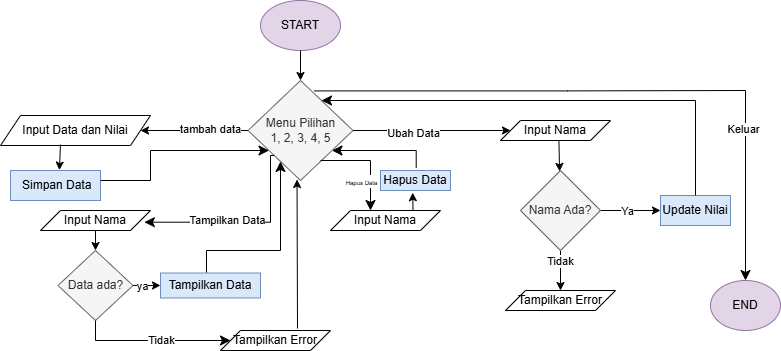

The diagram above was exported from draw.io. Its source (the exported page's mxGraphModel, read from the mxfile embedded in the PNG):
<mxGraphModel dx="978" dy="511" grid="1" gridSize="10" guides="1" tooltips="1" connect="1" arrows="1" fold="1" page="1" pageScale="1" pageWidth="850" pageHeight="1100" background="#FFFFFF" math="0" shadow="0">
  <root>
    <mxCell id="0" />
    <mxCell id="1" parent="0" />
    <mxCell id="BeMln3EvR2csnKyayg8h-1" value="START" style="ellipse;whiteSpace=wrap;html=1;fillColor=#e1d5e7;strokeColor=#9673a6;" vertex="1" parent="1">
      <mxGeometry x="340" y="40" width="80" height="50" as="geometry" />
    </mxCell>
    <mxCell id="BeMln3EvR2csnKyayg8h-2" value="" style="endArrow=classic;html=1;rounded=0;exitX=0.5;exitY=1;exitDx=0;exitDy=0;" edge="1" parent="1" source="BeMln3EvR2csnKyayg8h-1" target="BeMln3EvR2csnKyayg8h-3">
      <mxGeometry width="50" height="50" relative="1" as="geometry">
        <mxPoint x="400" y="270" as="sourcePoint" />
        <mxPoint x="380" y="140" as="targetPoint" />
      </mxGeometry>
    </mxCell>
    <mxCell id="BeMln3EvR2csnKyayg8h-3" value="Menu Pilihan&lt;div&gt;1, 2, 3, 4, 5&lt;/div&gt;" style="rhombus;whiteSpace=wrap;html=1;fillColor=#f5f5f5;fontColor=#333333;strokeColor=#666666;" vertex="1" parent="1">
      <mxGeometry x="327.5" y="120" width="105" height="100" as="geometry" />
    </mxCell>
    <mxCell id="BeMln3EvR2csnKyayg8h-4" value="Input Data dan Nilai" style="shape=parallelogram;perimeter=parallelogramPerimeter;whiteSpace=wrap;html=1;fixedSize=1;" vertex="1" parent="1">
      <mxGeometry x="80" y="155" width="150" height="30" as="geometry" />
    </mxCell>
    <mxCell id="BeMln3EvR2csnKyayg8h-5" value="" style="endArrow=classic;html=1;rounded=0;exitX=0;exitY=0.5;exitDx=0;exitDy=0;entryX=1;entryY=0.5;entryDx=0;entryDy=0;" edge="1" parent="1" source="BeMln3EvR2csnKyayg8h-3" target="BeMln3EvR2csnKyayg8h-4">
      <mxGeometry width="50" height="50" relative="1" as="geometry">
        <mxPoint x="400" y="270" as="sourcePoint" />
        <mxPoint x="450" y="220" as="targetPoint" />
      </mxGeometry>
    </mxCell>
    <mxCell id="BeMln3EvR2csnKyayg8h-6" value="tambah data" style="edgeLabel;html=1;align=left;verticalAlign=middle;resizable=0;points=[];" vertex="1" connectable="0" parent="BeMln3EvR2csnKyayg8h-5">
      <mxGeometry x="0.3116" y="-2" relative="1" as="geometry">
        <mxPoint as="offset" />
      </mxGeometry>
    </mxCell>
    <mxCell id="BeMln3EvR2csnKyayg8h-9" value="&amp;nbsp;Simpan Data" style="rounded=0;whiteSpace=wrap;html=1;fillColor=#dae8fc;strokeColor=#6c8ebf;" vertex="1" parent="1">
      <mxGeometry x="90" y="210" width="90" height="30" as="geometry" />
    </mxCell>
    <mxCell id="BeMln3EvR2csnKyayg8h-10" value="Input Nama" style="shape=parallelogram;perimeter=parallelogramPerimeter;whiteSpace=wrap;html=1;fixedSize=1;" vertex="1" parent="1">
      <mxGeometry x="120" y="250" width="110" height="20" as="geometry" />
    </mxCell>
    <mxCell id="BeMln3EvR2csnKyayg8h-11" value="" style="endArrow=classic;html=1;rounded=0;exitX=0.4;exitY=0.967;exitDx=0;exitDy=0;exitPerimeter=0;entryX=0.543;entryY=-0.014;entryDx=0;entryDy=0;entryPerimeter=0;" edge="1" parent="1" source="BeMln3EvR2csnKyayg8h-4" target="BeMln3EvR2csnKyayg8h-9">
      <mxGeometry width="50" height="50" relative="1" as="geometry">
        <mxPoint x="400" y="270" as="sourcePoint" />
        <mxPoint x="450" y="220" as="targetPoint" />
      </mxGeometry>
    </mxCell>
    <mxCell id="BeMln3EvR2csnKyayg8h-19" value="" style="edgeStyle=segmentEdgeStyle;endArrow=classic;html=1;curved=0;rounded=0;endSize=8;startSize=8;sourcePerimeterSpacing=0;targetPerimeterSpacing=0;" edge="1" parent="1" target="BeMln3EvR2csnKyayg8h-3">
      <mxGeometry width="100" relative="1" as="geometry">
        <mxPoint x="180" y="220" as="sourcePoint" />
        <mxPoint x="300" y="210" as="targetPoint" />
        <Array as="points">
          <mxPoint x="230" y="220" />
          <mxPoint x="230" y="190" />
        </Array>
      </mxGeometry>
    </mxCell>
    <mxCell id="BeMln3EvR2csnKyayg8h-20" value="" style="edgeStyle=segmentEdgeStyle;endArrow=classic;html=1;curved=0;rounded=0;endSize=8;startSize=8;sourcePerimeterSpacing=0;targetPerimeterSpacing=0;entryX=0.944;entryY=0.584;entryDx=0;entryDy=0;entryPerimeter=0;exitX=0;exitY=1;exitDx=0;exitDy=0;" edge="1" parent="1" source="BeMln3EvR2csnKyayg8h-3" target="BeMln3EvR2csnKyayg8h-10">
      <mxGeometry width="100" relative="1" as="geometry">
        <mxPoint x="300" y="190" as="sourcePoint" />
        <mxPoint x="400" y="230" as="targetPoint" />
        <Array as="points">
          <mxPoint x="350" y="195" />
          <mxPoint x="350" y="262" />
        </Array>
      </mxGeometry>
    </mxCell>
    <mxCell id="BeMln3EvR2csnKyayg8h-23" value="Tampilkan Data" style="edgeLabel;html=1;align=center;verticalAlign=middle;resizable=0;points=[];" vertex="1" connectable="0" parent="BeMln3EvR2csnKyayg8h-20">
      <mxGeometry x="0.1634" y="-2" relative="1" as="geometry">
        <mxPoint as="offset" />
      </mxGeometry>
    </mxCell>
    <mxCell id="BeMln3EvR2csnKyayg8h-22" value="Data ada?" style="rhombus;whiteSpace=wrap;html=1;fillColor=#f5f5f5;fontColor=#333333;strokeColor=#666666;" vertex="1" parent="1">
      <mxGeometry x="137.5" y="290" width="75" height="70" as="geometry" />
    </mxCell>
    <mxCell id="BeMln3EvR2csnKyayg8h-24" value="" style="endArrow=classic;html=1;rounded=0;exitX=0.5;exitY=1;exitDx=0;exitDy=0;entryX=0.5;entryY=0;entryDx=0;entryDy=0;" edge="1" parent="1" source="BeMln3EvR2csnKyayg8h-10" target="BeMln3EvR2csnKyayg8h-22">
      <mxGeometry width="50" height="50" relative="1" as="geometry">
        <mxPoint x="160" y="240" as="sourcePoint" />
        <mxPoint x="210" y="190" as="targetPoint" />
      </mxGeometry>
    </mxCell>
    <mxCell id="BeMln3EvR2csnKyayg8h-25" value="Tampilkan Data" style="rounded=0;whiteSpace=wrap;html=1;fillColor=#dae8fc;strokeColor=#6c8ebf;" vertex="1" parent="1">
      <mxGeometry x="240" y="312.5" width="100" height="25" as="geometry" />
    </mxCell>
    <mxCell id="BeMln3EvR2csnKyayg8h-26" value="" style="endArrow=classic;html=1;rounded=0;exitX=1;exitY=0.5;exitDx=0;exitDy=0;entryX=0;entryY=0.5;entryDx=0;entryDy=0;" edge="1" parent="1" source="BeMln3EvR2csnKyayg8h-22" target="BeMln3EvR2csnKyayg8h-25">
      <mxGeometry width="50" height="50" relative="1" as="geometry">
        <mxPoint x="160" y="240" as="sourcePoint" />
        <mxPoint x="210" y="190" as="targetPoint" />
      </mxGeometry>
    </mxCell>
    <mxCell id="BeMln3EvR2csnKyayg8h-34" value="ya" style="edgeLabel;html=1;align=center;verticalAlign=middle;resizable=0;points=[];" vertex="1" connectable="0" parent="BeMln3EvR2csnKyayg8h-26">
      <mxGeometry x="-0.3818" relative="1" as="geometry">
        <mxPoint as="offset" />
      </mxGeometry>
    </mxCell>
    <mxCell id="BeMln3EvR2csnKyayg8h-33" value="" style="edgeStyle=segmentEdgeStyle;endArrow=classic;html=1;curved=0;rounded=0;endSize=8;startSize=8;sourcePerimeterSpacing=0;targetPerimeterSpacing=0;exitX=0.5;exitY=1;exitDx=0;exitDy=0;" edge="1" parent="1" source="BeMln3EvR2csnKyayg8h-22">
      <mxGeometry width="100" relative="1" as="geometry">
        <mxPoint x="210" y="340" as="sourcePoint" />
        <mxPoint x="310" y="380" as="targetPoint" />
        <Array as="points">
          <mxPoint x="175" y="380" />
        </Array>
      </mxGeometry>
    </mxCell>
    <mxCell id="BeMln3EvR2csnKyayg8h-35" value="Tidak" style="edgeLabel;html=1;align=center;verticalAlign=middle;resizable=0;points=[];" vertex="1" connectable="0" parent="BeMln3EvR2csnKyayg8h-33">
      <mxGeometry x="0.1025" y="1" relative="1" as="geometry">
        <mxPoint as="offset" />
      </mxGeometry>
    </mxCell>
    <mxCell id="BeMln3EvR2csnKyayg8h-37" value="" style="edgeStyle=segmentEdgeStyle;endArrow=classic;html=1;curved=0;rounded=0;endSize=8;startSize=8;sourcePerimeterSpacing=0;targetPerimeterSpacing=0;exitX=0.46;exitY=-0.02;exitDx=0;exitDy=0;exitPerimeter=0;" edge="1" parent="1" source="BeMln3EvR2csnKyayg8h-25" target="BeMln3EvR2csnKyayg8h-3">
      <mxGeometry width="100" relative="1" as="geometry">
        <mxPoint x="310" y="300" as="sourcePoint" />
        <mxPoint x="350" y="210" as="targetPoint" />
        <Array as="points">
          <mxPoint x="286" y="290" />
          <mxPoint x="360" y="290" />
        </Array>
      </mxGeometry>
    </mxCell>
    <mxCell id="BeMln3EvR2csnKyayg8h-38" value="" style="endArrow=classic;html=1;rounded=0;entryX=0.467;entryY=0.99;entryDx=0;entryDy=0;entryPerimeter=0;" edge="1" parent="1" target="BeMln3EvR2csnKyayg8h-3">
      <mxGeometry width="50" height="50" relative="1" as="geometry">
        <mxPoint x="377" y="368" as="sourcePoint" />
        <mxPoint x="370" y="280" as="targetPoint" />
      </mxGeometry>
    </mxCell>
    <mxCell id="BeMln3EvR2csnKyayg8h-40" value="" style="endArrow=classic;html=1;rounded=0;exitX=1;exitY=0.5;exitDx=0;exitDy=0;" edge="1" parent="1" source="BeMln3EvR2csnKyayg8h-3">
      <mxGeometry width="50" height="50" relative="1" as="geometry">
        <mxPoint x="270" y="340" as="sourcePoint" />
        <mxPoint x="590" y="170" as="targetPoint" />
      </mxGeometry>
    </mxCell>
    <mxCell id="BeMln3EvR2csnKyayg8h-41" value="Ubah Data" style="edgeLabel;html=1;align=center;verticalAlign=middle;resizable=0;points=[];" vertex="1" connectable="0" parent="BeMln3EvR2csnKyayg8h-40">
      <mxGeometry x="-0.2343" y="-2" relative="1" as="geometry">
        <mxPoint as="offset" />
      </mxGeometry>
    </mxCell>
    <mxCell id="BeMln3EvR2csnKyayg8h-43" value="" style="edgeStyle=segmentEdgeStyle;endArrow=classic;html=1;curved=0;rounded=0;endSize=8;startSize=8;sourcePerimeterSpacing=0;targetPerimeterSpacing=0;" edge="1" parent="1">
      <mxGeometry width="100" relative="1" as="geometry">
        <mxPoint x="400" y="200" as="sourcePoint" />
        <mxPoint x="450" y="250" as="targetPoint" />
        <Array as="points">
          <mxPoint x="450" y="200" />
          <mxPoint x="450" y="240" />
        </Array>
      </mxGeometry>
    </mxCell>
    <mxCell id="BeMln3EvR2csnKyayg8h-50" value="&lt;font style=&quot;font-size: 6px;&quot;&gt;Hapus Data&lt;/font&gt;" style="edgeLabel;html=1;align=center;verticalAlign=middle;resizable=0;points=[];" vertex="1" connectable="0" parent="BeMln3EvR2csnKyayg8h-43">
      <mxGeometry x="0.4377" y="-1" relative="1" as="geometry">
        <mxPoint x="-9" y="-2" as="offset" />
      </mxGeometry>
    </mxCell>
    <mxCell id="BeMln3EvR2csnKyayg8h-44" value="Input Nama" style="shape=parallelogram;perimeter=parallelogramPerimeter;whiteSpace=wrap;html=1;fixedSize=1;" vertex="1" parent="1">
      <mxGeometry x="410" y="250" width="110" height="20" as="geometry" />
    </mxCell>
    <mxCell id="BeMln3EvR2csnKyayg8h-45" value="" style="endArrow=classic;html=1;rounded=0;exitX=0.75;exitY=0;exitDx=0;exitDy=0;entryX=0.46;entryY=1.109;entryDx=0;entryDy=0;entryPerimeter=0;" edge="1" parent="1" source="BeMln3EvR2csnKyayg8h-44" target="BeMln3EvR2csnKyayg8h-46">
      <mxGeometry width="50" height="50" relative="1" as="geometry">
        <mxPoint x="500" y="250" as="sourcePoint" />
        <mxPoint x="500" y="230" as="targetPoint" />
      </mxGeometry>
    </mxCell>
    <mxCell id="BeMln3EvR2csnKyayg8h-46" value="Hapus Data" style="rounded=0;whiteSpace=wrap;html=1;fillColor=#dae8fc;strokeColor=#6c8ebf;" vertex="1" parent="1">
      <mxGeometry x="460" y="210" width="70" height="20" as="geometry" />
    </mxCell>
    <mxCell id="BeMln3EvR2csnKyayg8h-47" value="" style="edgeStyle=segmentEdgeStyle;endArrow=classic;html=1;curved=0;rounded=0;endSize=8;startSize=8;sourcePerimeterSpacing=0;targetPerimeterSpacing=0;exitX=0.51;exitY=-0.13;exitDx=0;exitDy=0;exitPerimeter=0;" edge="1" parent="1" source="BeMln3EvR2csnKyayg8h-46" target="BeMln3EvR2csnKyayg8h-3">
      <mxGeometry width="100" relative="1" as="geometry">
        <mxPoint x="440" y="180" as="sourcePoint" />
        <mxPoint x="540" y="220" as="targetPoint" />
        <Array as="points">
          <mxPoint x="496" y="190" />
        </Array>
      </mxGeometry>
    </mxCell>
    <mxCell id="BeMln3EvR2csnKyayg8h-51" value="Input Nama" style="shape=parallelogram;perimeter=parallelogramPerimeter;whiteSpace=wrap;html=1;fixedSize=1;" vertex="1" parent="1">
      <mxGeometry x="580" y="160" width="110" height="20" as="geometry" />
    </mxCell>
    <mxCell id="BeMln3EvR2csnKyayg8h-55" value="" style="edgeStyle=orthogonalEdgeStyle;rounded=0;orthogonalLoop=1;jettySize=auto;html=1;" edge="1" parent="1" source="BeMln3EvR2csnKyayg8h-52" target="BeMln3EvR2csnKyayg8h-54">
      <mxGeometry relative="1" as="geometry" />
    </mxCell>
    <mxCell id="BeMln3EvR2csnKyayg8h-56" value="Tidak" style="edgeLabel;html=1;align=center;verticalAlign=middle;resizable=0;points=[];" vertex="1" connectable="0" parent="BeMln3EvR2csnKyayg8h-55">
      <mxGeometry x="-0.4805" y="-1" relative="1" as="geometry">
        <mxPoint as="offset" />
      </mxGeometry>
    </mxCell>
    <mxCell id="BeMln3EvR2csnKyayg8h-59" value="" style="edgeStyle=orthogonalEdgeStyle;rounded=0;orthogonalLoop=1;jettySize=auto;html=1;" edge="1" parent="1" source="BeMln3EvR2csnKyayg8h-52" target="BeMln3EvR2csnKyayg8h-58">
      <mxGeometry relative="1" as="geometry" />
    </mxCell>
    <mxCell id="BeMln3EvR2csnKyayg8h-61" value="Ya" style="edgeLabel;html=1;align=center;verticalAlign=middle;resizable=0;points=[];" vertex="1" connectable="0" parent="BeMln3EvR2csnKyayg8h-59">
      <mxGeometry x="-0.1333" relative="1" as="geometry">
        <mxPoint as="offset" />
      </mxGeometry>
    </mxCell>
    <mxCell id="BeMln3EvR2csnKyayg8h-52" value="Nama Ada?" style="rhombus;whiteSpace=wrap;html=1;fillColor=#f5f5f5;fontColor=#333333;strokeColor=#666666;" vertex="1" parent="1">
      <mxGeometry x="600" y="210" width="80" height="80" as="geometry" />
    </mxCell>
    <mxCell id="BeMln3EvR2csnKyayg8h-53" value="" style="endArrow=classic;html=1;rounded=0;exitX=0.531;exitY=1.002;exitDx=0;exitDy=0;exitPerimeter=0;" edge="1" parent="1" source="BeMln3EvR2csnKyayg8h-51" target="BeMln3EvR2csnKyayg8h-52">
      <mxGeometry width="50" height="50" relative="1" as="geometry">
        <mxPoint x="370" y="240" as="sourcePoint" />
        <mxPoint x="540" y="230" as="targetPoint" />
      </mxGeometry>
    </mxCell>
    <mxCell id="BeMln3EvR2csnKyayg8h-54" value="Tampilkan Error" style="shape=parallelogram;perimeter=parallelogramPerimeter;whiteSpace=wrap;html=1;fixedSize=1;" vertex="1" parent="1">
      <mxGeometry x="585" y="330" width="110" height="20" as="geometry" />
    </mxCell>
    <mxCell id="BeMln3EvR2csnKyayg8h-58" value="Update Nilai" style="whiteSpace=wrap;html=1;fillColor=#dae8fc;strokeColor=#6c8ebf;" vertex="1" parent="1">
      <mxGeometry x="740" y="235" width="70" height="30" as="geometry" />
    </mxCell>
    <mxCell id="BeMln3EvR2csnKyayg8h-60" value="" style="edgeStyle=segmentEdgeStyle;endArrow=classic;html=1;curved=0;rounded=0;endSize=8;startSize=8;sourcePerimeterSpacing=0;targetPerimeterSpacing=0;exitX=0.5;exitY=0;exitDx=0;exitDy=0;" edge="1" parent="1" source="BeMln3EvR2csnKyayg8h-58" target="BeMln3EvR2csnKyayg8h-3">
      <mxGeometry width="100" relative="1" as="geometry">
        <mxPoint x="770" y="230" as="sourcePoint" />
        <mxPoint x="440" y="130" as="targetPoint" />
        <Array as="points">
          <mxPoint x="775" y="140" />
        </Array>
      </mxGeometry>
    </mxCell>
    <mxCell id="BeMln3EvR2csnKyayg8h-62" value="" style="edgeStyle=segmentEdgeStyle;endArrow=classic;html=1;curved=0;rounded=0;endSize=8;startSize=8;sourcePerimeterSpacing=0;targetPerimeterSpacing=0;exitX=0.63;exitY=0.104;exitDx=0;exitDy=0;exitPerimeter=0;" edge="1" parent="1" source="BeMln3EvR2csnKyayg8h-3" target="BeMln3EvR2csnKyayg8h-63">
      <mxGeometry width="100" relative="1" as="geometry">
        <mxPoint x="520" y="90" as="sourcePoint" />
        <mxPoint x="820" y="360" as="targetPoint" />
        <Array as="points">
          <mxPoint x="647" y="130" />
          <mxPoint x="950" y="130" />
        </Array>
      </mxGeometry>
    </mxCell>
    <mxCell id="BeMln3EvR2csnKyayg8h-64" value="Keluar" style="edgeLabel;html=1;align=center;verticalAlign=middle;resizable=0;points=[];" vertex="1" connectable="0" parent="BeMln3EvR2csnKyayg8h-62">
      <mxGeometry x="0.514" y="-3" relative="1" as="geometry">
        <mxPoint as="offset" />
      </mxGeometry>
    </mxCell>
    <mxCell id="BeMln3EvR2csnKyayg8h-63" value="END" style="ellipse;whiteSpace=wrap;html=1;fillColor=#e1d5e7;strokeColor=#9673a6;" vertex="1" parent="1">
      <mxGeometry x="790" y="320" width="70" height="50" as="geometry" />
    </mxCell>
    <mxCell id="BeMln3EvR2csnKyayg8h-65" value="Tampilkan Error" style="shape=parallelogram;perimeter=parallelogramPerimeter;whiteSpace=wrap;html=1;fixedSize=1;" vertex="1" parent="1">
      <mxGeometry x="300" y="370" width="110" height="20" as="geometry" />
    </mxCell>
  </root>
</mxGraphModel>